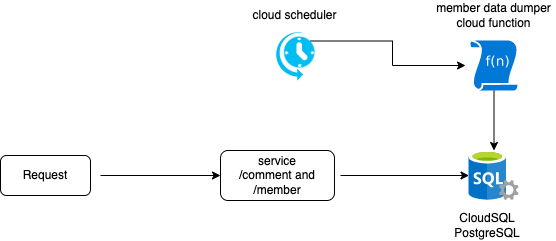

The diagram above was exported from draw.io. Its source (the exported page's mxGraphModel, read from the mxfile embedded in the PNG):
<mxGraphModel dx="946" dy="591" grid="1" gridSize="10" guides="1" tooltips="1" connect="1" arrows="1" fold="1" page="1" pageScale="1" pageWidth="827" pageHeight="1169" math="0" shadow="0">
  <root>
    <mxCell id="0" />
    <mxCell id="1" parent="0" />
    <mxCell id="czuB8-5g_kb76PRDX4XN-1" value="" style="sketch=0;aspect=fixed;html=1;points=[];align=center;image;fontSize=12;image=img/lib/mscae/SQL_Servers.svg;" vertex="1" parent="1">
      <mxGeometry x="568.5" y="240" width="50" height="50" as="geometry" />
    </mxCell>
    <mxCell id="czuB8-5g_kb76PRDX4XN-7" value="" style="edgeStyle=orthogonalEdgeStyle;rounded=0;orthogonalLoop=1;jettySize=auto;html=1;" edge="1" parent="1" source="czuB8-5g_kb76PRDX4XN-6" target="czuB8-5g_kb76PRDX4XN-1">
      <mxGeometry relative="1" as="geometry" />
    </mxCell>
    <mxCell id="czuB8-5g_kb76PRDX4XN-6" value="" style="sketch=0;aspect=fixed;pointerEvents=1;shadow=0;dashed=0;html=1;strokeColor=none;labelPosition=center;verticalLabelPosition=bottom;verticalAlign=top;align=center;shape=mxgraph.mscae.enterprise.udf_function;fillColor=#0078D7;" vertex="1" parent="1">
      <mxGeometry x="570" y="130" width="47" height="50" as="geometry" />
    </mxCell>
    <mxCell id="czuB8-5g_kb76PRDX4XN-8" value="member data dumper cloud function" style="text;html=1;strokeColor=none;fillColor=none;align=center;verticalAlign=middle;whiteSpace=wrap;rounded=0;" vertex="1" parent="1">
      <mxGeometry x="532.13" y="90" width="122.75" height="30" as="geometry" />
    </mxCell>
    <mxCell id="czuB8-5g_kb76PRDX4XN-9" value="CloudSQL PostgreSQL" style="text;html=1;strokeColor=none;fillColor=none;align=center;verticalAlign=middle;whiteSpace=wrap;rounded=0;" vertex="1" parent="1">
      <mxGeometry x="557" y="300" width="60" height="30" as="geometry" />
    </mxCell>
    <mxCell id="czuB8-5g_kb76PRDX4XN-14" style="edgeStyle=orthogonalEdgeStyle;rounded=0;orthogonalLoop=1;jettySize=auto;html=1;exitX=0.89;exitY=0.21;exitDx=0;exitDy=0;exitPerimeter=0;entryX=-0.106;entryY=0.5;entryDx=0;entryDy=0;entryPerimeter=0;" edge="1" parent="1" source="czuB8-5g_kb76PRDX4XN-10" target="czuB8-5g_kb76PRDX4XN-6">
      <mxGeometry relative="1" as="geometry" />
    </mxCell>
    <mxCell id="czuB8-5g_kb76PRDX4XN-10" value="" style="verticalLabelPosition=bottom;html=1;verticalAlign=top;align=center;strokeColor=none;fillColor=#00BEF2;shape=mxgraph.azure.scheduler;pointerEvents=1;" vertex="1" parent="1">
      <mxGeometry x="374" y="120" width="40" height="50" as="geometry" />
    </mxCell>
    <mxCell id="czuB8-5g_kb76PRDX4XN-11" value="cloud scheduler" style="text;html=1;strokeColor=none;fillColor=none;align=center;verticalAlign=middle;whiteSpace=wrap;rounded=0;" vertex="1" parent="1">
      <mxGeometry x="332.62" y="90" width="122.75" height="30" as="geometry" />
    </mxCell>
    <mxCell id="czuB8-5g_kb76PRDX4XN-16" value="service&lt;br&gt;/comment and /member" style="rounded=1;whiteSpace=wrap;html=1;" vertex="1" parent="1">
      <mxGeometry x="320" y="240" width="113.99" height="50" as="geometry" />
    </mxCell>
    <mxCell id="czuB8-5g_kb76PRDX4XN-17" value="" style="endArrow=classic;html=1;rounded=0;" edge="1" parent="1" target="czuB8-5g_kb76PRDX4XN-1">
      <mxGeometry width="50" height="50" relative="1" as="geometry">
        <mxPoint x="440" y="265" as="sourcePoint" />
        <mxPoint x="440" y="240" as="targetPoint" />
      </mxGeometry>
    </mxCell>
    <mxCell id="czuB8-5g_kb76PRDX4XN-18" value="" style="endArrow=classic;html=1;rounded=0;entryX=0;entryY=0.5;entryDx=0;entryDy=0;" edge="1" parent="1" target="czuB8-5g_kb76PRDX4XN-16">
      <mxGeometry width="50" height="50" relative="1" as="geometry">
        <mxPoint x="200" y="265" as="sourcePoint" />
        <mxPoint x="440" y="230" as="targetPoint" />
      </mxGeometry>
    </mxCell>
    <mxCell id="czuB8-5g_kb76PRDX4XN-19" value="Request" style="rounded=1;whiteSpace=wrap;html=1;" vertex="1" parent="1">
      <mxGeometry x="100" y="245" width="90" height="40" as="geometry" />
    </mxCell>
  </root>
</mxGraphModel>